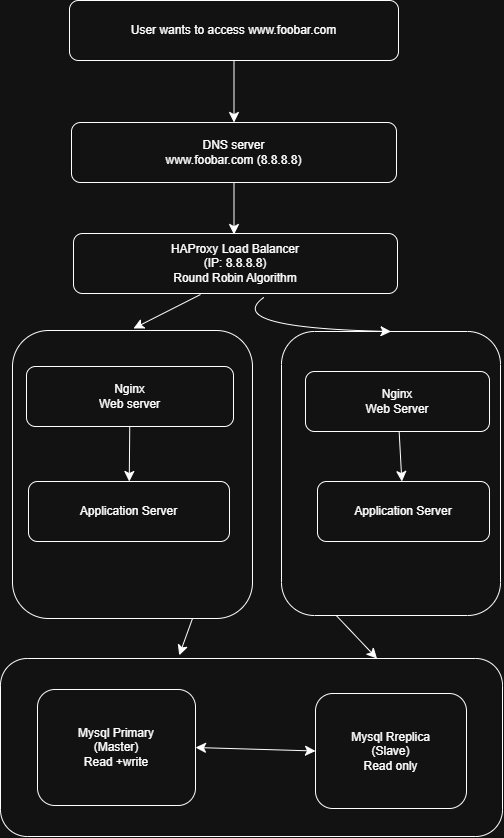

The diagram above was exported from draw.io. Its source (the exported page's mxGraphModel, read from the mxfile embedded in the PNG):
<mxGraphModel dx="1710" dy="860" grid="0" gridSize="10" guides="1" tooltips="1" connect="1" arrows="1" fold="1" page="0" pageScale="1" pageWidth="827" pageHeight="1169" math="0" shadow="0">
  <root>
    <mxCell id="0" />
    <mxCell id="1" parent="0" />
    <mxCell id="NZhSTXlF9ddGpdB1OVLE-6" value="" style="edgeStyle=none;curved=1;rounded=0;orthogonalLoop=1;jettySize=auto;html=1;fontSize=12;startSize=8;endSize=8;" edge="1" parent="1" source="NZhSTXlF9ddGpdB1OVLE-2" target="NZhSTXlF9ddGpdB1OVLE-3">
      <mxGeometry relative="1" as="geometry" />
    </mxCell>
    <mxCell id="NZhSTXlF9ddGpdB1OVLE-2" value="User wants to access www.foobar.com" style="rounded=1;whiteSpace=wrap;html=1;" vertex="1" parent="1">
      <mxGeometry x="-150" y="8" width="329" height="60" as="geometry" />
    </mxCell>
    <mxCell id="NZhSTXlF9ddGpdB1OVLE-5" value="" style="edgeStyle=none;curved=1;rounded=0;orthogonalLoop=1;jettySize=auto;html=1;fontSize=12;startSize=8;endSize=8;" edge="1" parent="1" source="NZhSTXlF9ddGpdB1OVLE-3">
      <mxGeometry relative="1" as="geometry">
        <mxPoint x="14.5" y="242" as="targetPoint" />
      </mxGeometry>
    </mxCell>
    <mxCell id="NZhSTXlF9ddGpdB1OVLE-3" value="DNS server&lt;div&gt;www.foobar.com (8.8.8.8)&lt;/div&gt;" style="rounded=1;whiteSpace=wrap;html=1;" vertex="1" parent="1">
      <mxGeometry x="-148" y="130" width="325" height="60" as="geometry" />
    </mxCell>
    <mxCell id="NZhSTXlF9ddGpdB1OVLE-7" value="HAProxy Load Balancer&lt;div&gt;(IP: 8.8.8.8)&lt;/div&gt;&lt;div&gt;Round Robin Algorithm&lt;/div&gt;" style="rounded=1;whiteSpace=wrap;html=1;" vertex="1" parent="1">
      <mxGeometry x="-146" y="241" width="324" height="60" as="geometry" />
    </mxCell>
    <mxCell id="NZhSTXlF9ddGpdB1OVLE-8" value="" style="rounded=1;whiteSpace=wrap;html=1;" vertex="1" parent="1">
      <mxGeometry x="-207" y="338" width="240" height="288" as="geometry" />
    </mxCell>
    <mxCell id="NZhSTXlF9ddGpdB1OVLE-9" value="" style="rounded=1;whiteSpace=wrap;html=1;" vertex="1" parent="1">
      <mxGeometry x="62" y="339" width="219" height="284" as="geometry" />
    </mxCell>
    <mxCell id="NZhSTXlF9ddGpdB1OVLE-20" value="" style="edgeStyle=none;curved=1;rounded=0;orthogonalLoop=1;jettySize=auto;html=1;fontSize=12;startSize=8;endSize=8;" edge="1" parent="1" source="NZhSTXlF9ddGpdB1OVLE-11" target="NZhSTXlF9ddGpdB1OVLE-12">
      <mxGeometry relative="1" as="geometry" />
    </mxCell>
    <mxCell id="NZhSTXlF9ddGpdB1OVLE-11" value="Nginx&lt;div&gt;Web server&lt;/div&gt;" style="rounded=1;whiteSpace=wrap;html=1;" vertex="1" parent="1">
      <mxGeometry x="-193" y="374" width="207" height="60" as="geometry" />
    </mxCell>
    <mxCell id="NZhSTXlF9ddGpdB1OVLE-12" value="Application Server" style="rounded=1;whiteSpace=wrap;html=1;" vertex="1" parent="1">
      <mxGeometry x="-191" y="489" width="201" height="60" as="geometry" />
    </mxCell>
    <mxCell id="NZhSTXlF9ddGpdB1OVLE-13" value="Application Server" style="rounded=1;whiteSpace=wrap;html=1;" vertex="1" parent="1">
      <mxGeometry x="98" y="489" width="172" height="60" as="geometry" />
    </mxCell>
    <mxCell id="NZhSTXlF9ddGpdB1OVLE-21" value="" style="edgeStyle=none;curved=1;rounded=0;orthogonalLoop=1;jettySize=auto;html=1;fontSize=12;startSize=8;endSize=8;" edge="1" parent="1" source="NZhSTXlF9ddGpdB1OVLE-14" target="NZhSTXlF9ddGpdB1OVLE-13">
      <mxGeometry relative="1" as="geometry" />
    </mxCell>
    <mxCell id="NZhSTXlF9ddGpdB1OVLE-14" value="Nginx&lt;div&gt;Web Server&lt;/div&gt;" style="rounded=1;whiteSpace=wrap;html=1;" vertex="1" parent="1">
      <mxGeometry x="86" y="379" width="184" height="60" as="geometry" />
    </mxCell>
    <mxCell id="NZhSTXlF9ddGpdB1OVLE-18" value="" style="endArrow=classic;html=1;rounded=0;fontSize=12;startSize=8;endSize=8;curved=1;entryX=0.5;entryY=0;entryDx=0;entryDy=0;exitX=0.587;exitY=1.067;exitDx=0;exitDy=0;exitPerimeter=0;" edge="1" parent="1" source="NZhSTXlF9ddGpdB1OVLE-7" target="NZhSTXlF9ddGpdB1OVLE-9">
      <mxGeometry width="50" height="50" relative="1" as="geometry">
        <mxPoint x="-35" y="371" as="sourcePoint" />
        <mxPoint x="15" y="321" as="targetPoint" />
        <Array as="points">
          <mxPoint x="3" y="335" />
        </Array>
      </mxGeometry>
    </mxCell>
    <mxCell id="NZhSTXlF9ddGpdB1OVLE-19" value="" style="endArrow=classic;html=1;rounded=0;fontSize=12;startSize=8;endSize=8;curved=1;exitX=0.392;exitY=1.017;exitDx=0;exitDy=0;exitPerimeter=0;" edge="1" parent="1" source="NZhSTXlF9ddGpdB1OVLE-7">
      <mxGeometry width="50" height="50" relative="1" as="geometry">
        <mxPoint x="-35" y="371" as="sourcePoint" />
        <mxPoint x="-86" y="336" as="targetPoint" />
      </mxGeometry>
    </mxCell>
    <mxCell id="NZhSTXlF9ddGpdB1OVLE-22" value="" style="rounded=1;whiteSpace=wrap;html=1;" vertex="1" parent="1">
      <mxGeometry x="-219" y="666" width="502" height="178" as="geometry" />
    </mxCell>
    <mxCell id="NZhSTXlF9ddGpdB1OVLE-23" value="Mysql Primary&lt;div&gt;(Master)&lt;/div&gt;&lt;div&gt;Read +write&lt;/div&gt;" style="rounded=1;whiteSpace=wrap;html=1;" vertex="1" parent="1">
      <mxGeometry x="-182" y="697" width="158" height="116" as="geometry" />
    </mxCell>
    <mxCell id="NZhSTXlF9ddGpdB1OVLE-24" value="Mysql Rreplica&lt;div&gt;(Slave)&lt;/div&gt;&lt;div&gt;Read only&lt;/div&gt;" style="rounded=1;whiteSpace=wrap;html=1;" vertex="1" parent="1">
      <mxGeometry x="96" y="701" width="151" height="115" as="geometry" />
    </mxCell>
    <mxCell id="NZhSTXlF9ddGpdB1OVLE-25" value="" style="endArrow=classic;html=1;rounded=0;fontSize=12;startSize=8;endSize=8;curved=1;entryX=0.356;entryY=-0.018;entryDx=0;entryDy=0;entryPerimeter=0;exitX=0.75;exitY=1;exitDx=0;exitDy=0;" edge="1" parent="1" source="NZhSTXlF9ddGpdB1OVLE-8" target="NZhSTXlF9ddGpdB1OVLE-22">
      <mxGeometry width="50" height="50" relative="1" as="geometry">
        <mxPoint x="-35" y="411" as="sourcePoint" />
        <mxPoint x="15" y="361" as="targetPoint" />
      </mxGeometry>
    </mxCell>
    <mxCell id="NZhSTXlF9ddGpdB1OVLE-26" value="" style="endArrow=classic;html=1;rounded=0;fontSize=12;startSize=8;endSize=8;curved=1;entryX=0.75;entryY=0;entryDx=0;entryDy=0;exitX=0.25;exitY=1;exitDx=0;exitDy=0;" edge="1" parent="1" source="NZhSTXlF9ddGpdB1OVLE-9" target="NZhSTXlF9ddGpdB1OVLE-22">
      <mxGeometry width="50" height="50" relative="1" as="geometry">
        <mxPoint x="-35" y="411" as="sourcePoint" />
        <mxPoint x="15" y="361" as="targetPoint" />
      </mxGeometry>
    </mxCell>
    <mxCell id="NZhSTXlF9ddGpdB1OVLE-29" value="" style="endArrow=classic;startArrow=classic;html=1;rounded=0;fontSize=12;startSize=8;endSize=8;curved=1;exitX=1;exitY=0.5;exitDx=0;exitDy=0;entryX=0;entryY=0.5;entryDx=0;entryDy=0;" edge="1" parent="1" source="NZhSTXlF9ddGpdB1OVLE-23" target="NZhSTXlF9ddGpdB1OVLE-24">
      <mxGeometry width="50" height="50" relative="1" as="geometry">
        <mxPoint x="45" y="464" as="sourcePoint" />
        <mxPoint x="95" y="414" as="targetPoint" />
      </mxGeometry>
    </mxCell>
  </root>
</mxGraphModel>